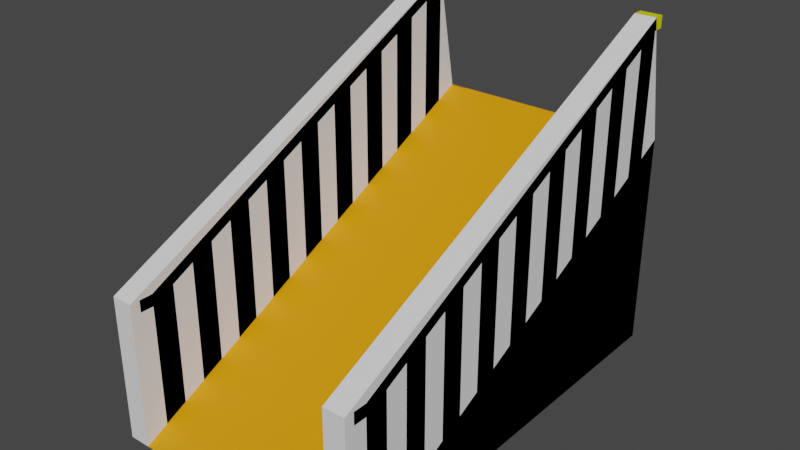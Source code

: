 # Source: BL_Ramp.blend  (saved by Blender 3.6.13; exported with 4.5.12 LTS)
import bpy
from mathutils import Matrix  # noqa: F401  (used for matrix-valued properties, if any)

bpy.ops.wm.read_factory_settings(use_empty=True)
scene = bpy.context.scene
scene.name = 'Scene'

# ---- collections
col_collection = bpy.data.collections.new('Collection'); scene.collection.children.link(col_collection)

# ---- materials (node trees are filled in below, after node groups)
mat_base = bpy.data.materials.new('Base')
mat_base.alpha_threshold = 0.0
mat_base.use_transparent_shadow = False
mat_base.roughness = 0.5
mat_base.line_color = (0.0, 0.0, 0.0, 1.0)
mat_material = bpy.data.materials.new('Material')
mat_material.use_transparent_shadow = False
mat_base_001 = bpy.data.materials.new('Base.001')
mat_base_001.alpha_threshold = 0.0
mat_base_001.use_transparent_shadow = False
mat_base_001.roughness = 0.5
mat_base_001.line_color = (0.0, 0.0, 0.0, 1.0)
mat_material_001 = bpy.data.materials.new('Material.001')
mat_material_001.use_transparent_shadow = False

# ---- material node trees
mat_base.use_nodes = True; mat_base.node_tree.nodes.clear()
_N = mat_base.node_tree.nodes; _L = mat_base.node_tree.links
n0 = _N.new('ShaderNodeOutputMaterial'); n0.name = 'Material Output'; n0.location = (300, 300)
n1 = _N.new('ShaderNodeBsdfPrincipled'); n1.name = 'Principled BSDF'; n1.location = (10, 300)
n1.distribution = 'GGX'
n1.subsurface_method = 'RANDOM_WALK_SKIN'
n1.inputs[0].default_value = (0.8, 0.7612, 0.0, 1.0)
n1.inputs[3].default_value = 1.45
n1.inputs[27].default_value = (0.0, 0.0, 0.0, 1.0)
n1.inputs[28].default_value = 1.0
_L.new(n1.outputs[0], n0.inputs[0])
n0.is_active_output = True
mat_material.use_nodes = True; mat_material.node_tree.nodes.clear()
_N = mat_material.node_tree.nodes; _L = mat_material.node_tree.links
n0 = _N.new('ShaderNodeBsdfPrincipled'); n0.name = 'Principled BSDF'; n0.location = (10, 300)
n0.distribution = 'GGX'
n0.subsurface_method = 'RANDOM_WALK_SKIN'
n0.inputs[0].default_value = (0.8, 0.3045, 0.0, 1.0)
n0.inputs[3].default_value = 1.45
n0.inputs[27].default_value = (0.0, 0.0, 0.0, 1.0)
n0.inputs[28].default_value = 1.0
n1 = _N.new('ShaderNodeOutputMaterial'); n1.name = 'Material Output'; n1.location = (300, 300)
_L.new(n0.outputs[0], n1.inputs[0])
n1.is_active_output = True
mat_base_001.use_nodes = True; mat_base_001.node_tree.nodes.clear()
_N = mat_base_001.node_tree.nodes; _L = mat_base_001.node_tree.links
n0 = _N.new('ShaderNodeOutputMaterial'); n0.name = 'Material Output'; n0.location = (300, 300)
n1 = _N.new('ShaderNodeBsdfPrincipled'); n1.name = 'Principled BSDF'; n1.location = (10, 300)
n1.distribution = 'GGX'
n1.subsurface_method = 'RANDOM_WALK_SKIN'
n1.inputs[0].default_value = (0.8, 0.7612, 0.0, 1.0)
n1.inputs[3].default_value = 1.45
n1.inputs[27].default_value = (0.0, 0.0, 0.0, 1.0)
n1.inputs[28].default_value = 1.0
_L.new(n1.outputs[0], n0.inputs[0])
n0.is_active_output = True
mat_material_001.use_nodes = True; mat_material_001.node_tree.nodes.clear()
_N = mat_material_001.node_tree.nodes; _L = mat_material_001.node_tree.links
n0 = _N.new('ShaderNodeBsdfPrincipled'); n0.name = 'Principled BSDF'; n0.location = (10, 300)
n0.distribution = 'GGX'
n0.subsurface_method = 'RANDOM_WALK_SKIN'
n0.inputs[0].default_value = (0.8, 0.3045, 0.0, 1.0)
n0.inputs[3].default_value = 1.45
n0.inputs[27].default_value = (0.0, 0.0, 0.0, 1.0)
n0.inputs[28].default_value = 1.0
n1 = _N.new('ShaderNodeOutputMaterial'); n1.name = 'Material Output'; n1.location = (300, 300)
_L.new(n0.outputs[0], n1.inputs[0])
n1.is_active_output = True

# ---- world
world_world = bpy.data.worlds.new('World'); scene.world = world_world
world_world.use_nodes = True; world_world.node_tree.nodes.clear()
_N = world_world.node_tree.nodes; _L = world_world.node_tree.links
n0 = _N.new('ShaderNodeOutputWorld'); n0.name = 'World Output'; n0.location = (300, 300)
n1 = _N.new('ShaderNodeBackground'); n1.name = 'Background'; n1.location = (10, 300)
n1.inputs[0].default_value = (0.05088, 0.05088, 0.05088, 1.0)
_L.new(n1.outputs[0], n0.inputs[0])
n0.is_active_output = True
world_world.color = (0.05088, 0.05088, 0.05088)
world_world.use_sun_shadow = False
world_world.sun_shadow_jitter_overblur = 0.0

# ---- meshes
me_cube = bpy.data.meshes.new('Cube')
me_cube.from_pydata([(1.0, 1.703, 2.009), (1.0, 1.703, 0.009334), (1.2, 1.703, 0.009334), (1.0, -2.297, 0.009334), (-1.0, 1.703, 2.009), (-1.0, 1.703, 0.009334), (1.2, 1.703, 2.009), (-1.0, -2.297, 0.009334), (1.2, -2.297, 0.009334), (-1.2, 1.703, 0.009334), (-1.2, -2.297, 0.009334), (-1.2, 1.703, 2.009), (1.0, -2.086, 0.1146), (1.0, -1.876, 0.2199), (1.0, -1.665, 0.3251), (1.0, -1.455, 0.4304), (1.0, -1.244, 0.5357), (1.0, -1.034, 0.6409), (1.0, -0.8232, 0.7462), (1.0, -0.6127, 0.8514), (1.0, -0.4021, 0.9567), (1.0, -0.1916, 1.062), (1.0, 0.01892, 1.167), (1.0, 0.2294, 1.272), (1.0, 0.44, 1.378), (1.0, 0.6505, 1.483), (1.0, 0.861, 1.588), (1.0, 1.072, 1.694), (1.0, 1.282, 1.799), (1.0, 1.493, 1.904), (1.2, -2.086, 0.1146), (1.2, -1.876, 0.2199), (1.2, -1.665, 0.3251), (1.2, -1.455, 0.4304), (1.2, -1.244, 0.5357), (1.2, -1.034, 0.6409), (1.2, -0.8232, 0.7462), (1.2, -0.6127, 0.8514), (1.2, -0.4021, 0.9567), (1.2, -0.1916, 1.062), (1.2, 0.01892, 1.167), (1.2, 0.2294, 1.272), (1.2, 0.44, 1.378), (1.2, 0.6505, 1.483), (1.2, 0.861, 1.588), (1.2, 1.072, 1.694), (1.2, 1.282, 1.799), (1.2, 1.493, 1.904), (-1.0, -2.086, 0.1146), (-1.0, -1.876, 0.2199), (-1.0, -1.665, 0.3251), (-1.0, -1.455, 0.4304), (-1.0, -1.244, 0.5357), (-1.0, -1.034, 0.6409), (-1.0, -0.8232, 0.7462), (-1.0, -0.6127, 0.8514), (-1.0, -0.4021, 0.9567), (-1.0, -0.1916, 1.062), (-1.0, 0.01892, 1.167), (-1.0, 0.2294, 1.272), (-1.0, 0.44, 1.378), (-1.0, 0.6505, 1.483), (-1.0, 0.861, 1.588), (-1.0, 1.072, 1.694), (-1.0, 1.282, 1.799), (-1.0, 1.493, 1.904), (-1.2, -2.086, 0.1146), (-1.2, -1.876, 0.2199), (-1.2, -1.665, 0.3251), (-1.2, -1.455, 0.4304), (-1.2, -1.244, 0.5357), (-1.2, -1.034, 0.6409), (-1.2, -0.8232, 0.7462), (-1.2, -0.6127, 0.8514), (-1.2, -0.4021, 0.9567), (-1.2, -0.1916, 1.062), (-1.2, 0.01892, 1.167), (-1.2, 0.2294, 1.272), (-1.2, 0.44, 1.378), (-1.2, 0.6505, 1.483), (-1.2, 0.861, 1.588), (-1.2, 1.072, 1.694), (-1.2, 1.282, 1.799), (-1.2, 1.493, 1.904), (1.0, -2.086, 0.1146), (1.0, -1.876, 0.2199), (1.0, -1.665, 0.3251), (1.0, -1.455, 0.4304), (1.0, -1.244, 0.5357), (1.0, -1.034, 0.6409), (1.0, -0.8232, 0.7462), (1.0, -0.6127, 0.8514), (1.0, -0.4021, 0.9567), (1.0, -0.1916, 1.062), (1.0, 0.01892, 1.167), (1.0, 0.2294, 1.272), (1.0, 0.44, 1.378), (1.0, 0.6505, 1.483), (1.0, 0.861, 1.588), (1.0, 1.072, 1.694), (1.0, 1.282, 1.799), (1.0, 1.493, 1.904), (1.2, -2.086, 0.1146), (1.2, -1.876, 0.2199), (1.2, -1.665, 0.3251), (1.2, -1.455, 0.4304), (1.2, -1.244, 0.5357), (1.2, -1.034, 0.6409), (1.2, -0.8232, 0.7462), (1.2, -0.6127, 0.8514), (1.2, -0.4021, 0.9567), (1.2, -0.1916, 1.062), (1.2, 0.01892, 1.167), (1.2, 0.2294, 1.272), (1.2, 0.44, 1.378), (1.2, 0.6505, 1.483), (1.2, 0.861, 1.588), (1.2, 1.072, 1.694), (1.2, 1.282, 1.799), (1.2, 1.493, 1.904), (-1.0, -2.086, 0.1146), (-1.0, -1.876, 0.2199), (-1.0, -1.665, 0.3251), (-1.0, -1.455, 0.4304), (-1.0, -1.244, 0.5357), (-1.0, -1.034, 0.6409), (-1.0, -0.8232, 0.7462), (-1.0, -0.6127, 0.8514), (-1.0, -0.4021, 0.9567), (-1.0, -0.1916, 1.062), (-1.0, 0.01892, 1.167), (-1.0, 0.2294, 1.272), (-1.0, 0.44, 1.378), (-1.0, 0.6505, 1.483), (-1.0, 0.861, 1.588), (-1.0, 1.072, 1.694), (-1.0, 1.282, 1.799), (-1.0, 1.493, 1.904), (-1.2, -2.086, 0.1146), (-1.2, -1.876, 0.2199), (-1.2, -1.665, 0.3251), (-1.2, -1.455, 0.4304), (-1.2, -1.244, 0.5357), (-1.2, -1.034, 0.6409), (-1.2, -0.8232, 0.7462), (-1.2, -0.6127, 0.8514), (-1.2, -0.4021, 0.9567), (-1.2, -0.1916, 1.062), (-1.2, 0.01892, 1.167), (-1.2, 0.2294, 1.272), (-1.2, 0.44, 1.378), (-1.2, 0.6505, 1.483), (-1.2, 0.861, 1.588), (-1.2, 1.072, 1.694), (-1.2, 1.282, 1.799), (-1.2, 1.493, 1.904), (1.0, -2.086, 1.241), (1.0, -1.876, 1.346), (1.0, -1.665, 1.452), (1.0, -1.455, 1.557), (1.0, -1.244, 1.662), (1.0, -1.034, 1.767), (1.0, -0.8232, 1.873), (1.0, -0.6127, 1.978), (1.0, -0.4021, 2.083), (1.0, -0.1916, 2.188), (1.0, 0.01892, 2.294), (1.0, 0.2294, 2.399), (1.0, 0.44, 2.504), (1.0, 0.6505, 2.609), (1.0, 0.861, 2.715), (1.0, 1.072, 2.82), (1.0, 1.282, 2.925), (1.0, 1.493, 3.031), (1.2, -2.086, 1.241), (1.2, -1.876, 1.346), (1.2, -1.665, 1.452), (1.2, -1.455, 1.557), (1.2, -1.244, 1.662), (1.2, -1.034, 1.767), (1.2, -0.8232, 1.873), (1.2, -0.6127, 1.978), (1.2, -0.4021, 2.083), (1.2, -0.1916, 2.188), (1.2, 0.01892, 2.294), (1.2, 0.2294, 2.399), (1.2, 0.44, 2.504), (1.2, 0.6505, 2.609), (1.2, 0.861, 2.715), (1.2, 1.072, 2.82), (1.2, 1.282, 2.925), (1.2, 1.493, 3.031), (-1.0, -2.086, 1.241), (-1.0, -1.876, 1.346), (-1.0, -1.665, 1.452), (-1.0, -1.455, 1.557), (-1.0, -1.244, 1.662), (-1.0, -1.034, 1.767), (-1.0, -0.8232, 1.873), (-1.0, -0.6127, 1.978), (-1.0, -0.4021, 2.083), (-1.0, -0.1916, 2.188), (-1.0, 0.01892, 2.294), (-1.0, 0.2294, 2.399), (-1.0, 0.44, 2.504), (-1.0, 0.6505, 2.609), (-1.0, 0.861, 2.715), (-1.0, 1.072, 2.82), (-1.0, 1.282, 2.925), (-1.0, 1.493, 3.031), (-1.2, -2.086, 1.241), (-1.2, -1.876, 1.346), (-1.2, -1.665, 1.452), (-1.2, -1.455, 1.557), (-1.2, -1.244, 1.662), (-1.2, -1.034, 1.767), (-1.2, -0.8232, 1.873), (-1.2, -0.6127, 1.978), (-1.2, -0.4021, 2.083), (-1.2, -0.1916, 2.188), (-1.2, 0.01892, 2.294), (-1.2, 0.2294, 2.399), (-1.2, 0.44, 2.504), (-1.2, 0.6505, 2.609), (-1.2, 0.861, 2.715), (-1.2, 1.072, 2.82), (-1.2, 1.282, 2.925), (-1.2, 1.493, 3.031), (1.0, -2.086, 1.352), (1.0, -1.876, 1.457), (1.0, 1.282, 3.036), (1.0, 1.493, 3.141), (1.2, -2.086, 1.352), (1.2, -1.876, 1.457), (1.2, 1.282, 3.036), (1.2, 1.493, 3.141), (-1.0, -2.086, 1.352), (-1.0, -1.876, 1.457), (-1.0, 1.282, 3.036), (-1.0, 1.493, 3.141), (-1.2, -2.086, 1.352), (-1.2, -1.876, 1.457), (-1.2, 1.282, 3.036), (-1.2, 1.493, 3.141), (-1.0, -2.086, 1.352), (1.0, -2.207, 1.241), (1.2, -2.207, 1.241), (-1.0, -2.207, 1.241), (-1.2, -2.207, 1.241), (1.0, -2.207, 1.352), (1.2, -2.207, 1.352), (-1.0, -2.207, 1.352), (-1.2, -2.207, 1.352), (1.0, 1.589, 3.031), (1.2, 1.589, 3.031), (-1.0, 1.589, 3.031), (-1.2, 1.589, 3.031), (1.0, 1.589, 3.141), (1.2, 1.589, 3.141), (-1.0, 1.589, 3.141), (-1.2, 1.589, 3.141)], [(236, 244)], [(12, 48, 7, 3), (3, 1, 2, 8), (65, 4, 11, 83), (5, 1, 3, 7), (6, 47, 46, 45, 44, 43, 42, 41, 40, 39, 38, 37, 36, 35, 34, 33, 32, 31, 30, 8, 2), (5, 4, 0, 1), (12, 3, 8, 30), (1, 0, 6, 2), (9, 10, 66, 67, 68, 69, 70, 71, 72, 73, 74, 75, 76, 77, 78, 79, 80, 81, 82, 83, 11), (4, 5, 9, 11), (5, 7, 10, 9), (0, 29, 47, 6), (52, 53, 125, 124), (28, 27, 45, 46), (79, 78, 150, 151), (26, 25, 43, 44), (51, 69, 141, 123), (24, 23, 41, 42), (68, 50, 122, 140), (22, 21, 39, 40), (25, 24, 96, 97), (20, 19, 37, 38), (50, 51, 123, 122), (18, 17, 35, 36), (77, 76, 148, 149), (16, 15, 33, 34), (49, 67, 139, 121), (14, 13, 31, 32), (66, 48, 120, 138), (7, 48, 66, 10), (23, 22, 94, 95), (49, 50, 68, 67), (48, 49, 121, 120), (51, 52, 70, 69), (75, 74, 146, 147), (53, 54, 72, 71), (12, 30, 102, 84), (55, 56, 74, 73), (31, 13, 85, 103), (57, 58, 76, 75), (21, 20, 92, 93), (59, 60, 78, 77), (46, 47, 119, 118), (61, 62, 80, 79), (73, 72, 144, 145), (63, 64, 82, 81), (14, 32, 104, 86), (0, 4, 65, 29), (29, 65, 64, 28), (28, 64, 63, 27), (27, 63, 62, 26), (26, 62, 61, 25), (25, 61, 60, 24), (24, 60, 59, 23), (23, 59, 58, 22), (22, 58, 57, 21), (21, 57, 56, 20), (20, 56, 55, 19), (19, 55, 54, 18), (18, 54, 53, 17), (17, 53, 52, 16), (16, 52, 51, 15), (15, 51, 50, 14), (14, 50, 49, 13), (13, 49, 48, 12), (122, 123, 195, 194), (92, 110, 182, 164), (137, 155, 227, 209), (120, 121, 193, 192), (111, 93, 165, 183), (154, 136, 208, 226), (118, 119, 191, 190), (94, 112, 184, 166), (135, 153, 225, 207), (116, 117, 189, 188), (113, 95, 167, 185), (152, 134, 206, 224), (114, 115, 187, 186), (96, 114, 186, 168), (133, 151, 223, 205), (112, 113, 185, 184), (115, 97, 169, 187), (150, 132, 204, 222), (27, 26, 98, 99), (70, 52, 124, 142), (53, 71, 143, 125), (81, 80, 152, 153), (54, 55, 127, 126), (29, 28, 100, 101), (72, 54, 126, 144), (55, 73, 145, 127), (83, 82, 154, 155), (56, 57, 129, 128), (30, 31, 103, 102), (74, 56, 128, 146), (47, 29, 101, 119), (57, 75, 147, 129), (28, 46, 118, 100), (58, 59, 131, 130), (32, 33, 105, 104), (76, 58, 130, 148), (45, 27, 99, 117), (59, 77, 149, 131), (26, 44, 116, 98), (60, 61, 133, 132), (34, 35, 107, 106), (78, 60, 132, 150), (43, 25, 97, 115), (61, 79, 151, 133), (24, 42, 114, 96), (62, 63, 135, 134), (36, 37, 109, 108), (80, 62, 134, 152), (41, 23, 95, 113), (63, 81, 153, 135), (22, 40, 112, 94), (64, 65, 137, 136), (38, 39, 111, 110), (13, 12, 84, 85), (82, 64, 136, 154), (39, 21, 93, 111), (65, 83, 155, 137), (20, 38, 110, 92), (67, 66, 138, 139), (40, 41, 113, 112), (15, 14, 86, 87), (37, 19, 91, 109), (18, 36, 108, 90), (69, 68, 140, 141), (42, 43, 115, 114), (17, 16, 88, 89), (35, 17, 89, 107), (16, 34, 106, 88), (71, 70, 142, 143), (44, 45, 117, 116), (19, 18, 90, 91), (33, 15, 87, 105), (192, 193, 237, 236), (171, 170, 188, 189), (169, 168, 186, 187), (167, 166, 184, 185), (165, 164, 182, 183), (163, 162, 180, 181), (161, 160, 178, 179), (159, 158, 176, 177), (234, 230, 229, 233), (240, 210, 248, 252), (194, 195, 213, 212), (196, 197, 215, 214), (198, 199, 217, 216), (200, 201, 219, 218), (202, 203, 221, 220), (204, 205, 223, 222), (206, 207, 225, 224), (190, 191, 235, 234), (109, 91, 163, 181), (124, 125, 197, 196), (90, 108, 180, 162), (126, 127, 199, 198), (107, 89, 161, 179), (128, 129, 201, 200), (88, 106, 178, 160), (130, 131, 203, 202), (105, 87, 159, 177), (132, 133, 205, 204), (86, 104, 176, 158), (134, 135, 207, 206), (103, 85, 157, 175), (136, 137, 209, 208), (85, 84, 156, 157), (84, 102, 174, 156), (139, 138, 210, 211), (87, 86, 158, 159), (138, 120, 192, 210), (141, 140, 212, 213), (89, 88, 160, 161), (121, 139, 211, 193), (143, 142, 214, 215), (91, 90, 162, 163), (140, 122, 194, 212), (145, 144, 216, 217), (93, 92, 164, 165), (123, 141, 213, 195), (147, 146, 218, 219), (95, 94, 166, 167), (142, 124, 196, 214), (149, 148, 220, 221), (97, 96, 168, 169), (125, 143, 215, 197), (151, 150, 222, 223), (99, 98, 170, 171), (144, 126, 198, 216), (153, 152, 224, 225), (101, 100, 172, 173), (127, 145, 217, 199), (155, 154, 226, 227), (102, 103, 175, 174), (146, 128, 200, 218), (119, 101, 173, 191), (104, 105, 177, 176), (129, 147, 219, 201), (100, 118, 190, 172), (106, 107, 179, 178), (148, 130, 202, 220), (117, 99, 171, 189), (108, 109, 181, 180), (131, 149, 221, 203), (98, 116, 188, 170), (110, 111, 183, 182), (231, 230, 234, 235), (229, 228, 232, 233), (236, 237, 241, 240), (238, 239, 243, 242), (190, 234, 233, 175), (208, 209, 239, 238), (231, 235, 258, 257), (211, 210, 240, 241), (227, 226, 242, 243), (227, 243, 260, 256), (157, 156, 228, 229), (211, 241, 242, 226), (157, 229, 230, 172), (173, 172, 230, 231), (236, 240, 252, 251), (174, 175, 233, 232), (241, 237, 238, 242), (237, 193, 208, 238), (211, 226, 208, 193), (190, 175, 157, 172), (248, 247, 251, 252), (245, 246, 250, 249), (156, 174, 246, 245), (232, 228, 249, 250), (174, 232, 250, 246), (210, 192, 247, 248), (192, 236, 251, 247), (228, 156, 245, 249), (255, 256, 260, 259), (254, 253, 257, 258), (173, 231, 257, 253), (209, 227, 256, 255), (243, 239, 259, 260), (239, 209, 255, 259), (191, 173, 253, 254), (235, 191, 254, 258)])
me_cube.polygons.foreach_set('material_index', [1, 1, 1, 1, 1, 1, 1, 1, 1, 1, 1, 1, 1, 1, 1, 1, 1, 1, 1, 1, 1, 1, 1, 1, 1, 1, 1, 1, 1, 1, 1, 1, 1, 1, 1, 1, 1, 1, 1, 1, 1, 1, 1, 1, 1, 1, 1, 1, 1, 1, 1, 1, 1, 1, 1, 1, 1, 1, 1, 1, 1, 1, 1, 1, 1, 0, 0, 0, 0, 0, 0, 0, 0, 0, 0, 0, 0, 0, 0, 0, 0, 0, 0, 1, 1, 1, 1, 1, 1, 1, 1, 1, 1, 1, 1, 1, 1, 1, 1, 1, 1, 1, 1, 1, 1, 1, 1, 1, 1, 1, 1, 1, 1, 1, 1, 1, 1, 1, 1, 1, 1, 1, 1, 1, 1, 1, 1, 1, 1, 1, 1, 1, 1, 1, 1, 1, 1, 0, 0, 0, 0, 0, 0, 0, 0, 0, 0, 0, 0, 0, 0, 0, 0, 0, 0, 0, 0, 0, 0, 0, 0, 0, 0, 0, 0, 0, 0, 0, 0, 0, 0, 0, 0, 0, 0, 0, 0, 0, 0, 0, 0, 0, 0, 0, 0, 0, 0, 0, 0, 0, 0, 0, 0, 0, 0, 0, 0, 0, 0, 0, 0, 0, 0, 0, 0, 0, 0, 0, 0, 0, 0, 0, 0, 0, 0, 0, 0, 0, 0, 0, 0, 0, 0, 0, 0, 0, 0, 0, 0, 0, 0, 0, 0, 0, 0, 0, 0, 0, 0, 0, 0, 0, 0, 0, 0])
_uv = me_cube.uv_layers.new(name='UVMap')
_uv.uv.foreach_set('vector', [0.3882, 0.7368, 0.1513, 0.7237, 0.125, 0.75, 0.375, 0.75, 0.375, 0.75, 0.375, 0.5, 0.375, 0.5, 0.375, 0.75, 0.5987, 0.2763, 0.625, 0.25, 0.625, 0.25, 0.5987, 0.2763, 0.125, 0.5, 0.375, 0.5, 0.375, 0.75, 0.125, 0.75, 0.625, 0.5, 0.6118, 0.5132, 0.5987, 0.5263, 0.5855, 0.5395, 0.5724, 0.5526, 0.5592, 0.5658, 0.5461, 0.5789, 0.5329, 0.5921, 0.5197, 0.6053, 0.5066, 0.6184, 0.4934, 0.6316, 0.4803, 0.6447, 0.4671, 0.6579, 0.4539, 0.6711, 0.4408, 0.6842, 0.4276, 0.6974, 0.4145, 0.7105, 0.4013, 0.7237, 0.3882, 0.7368, 0.375, 0.75, 0.375, 0.5, 0.375, 0.25, 0.625, 0.25, 0.625, 0.5, 0.375, 0.5, 0.3882, 0.7368, 0.375, 0.75, 0.375, 0.75, 0.3882, 0.7368, 0.375, 0.5, 0.625, 0.5, 0.625, 0.5, 0.375, 0.5, 0.375, 0.25, 0.125, 0.75, 0.1513, 0.7237, 0.1776, 0.6974, 0.2039, 0.6711, 0.2303, 0.6447, 0.2566, 0.6184, 0.2829, 0.5921, 0.3092, 0.5658, 0.3355, 0.5395, 0.3618, 0.5132, 0.3882, 0.4868, 0.4145, 0.4605, 0.4408, 0.4342, 0.4671, 0.4079, 0.4934, 0.3816, 0.5197, 0.3553, 0.5461, 0.3289, 0.5724, 0.3026, 0.5987, 0.2763, 0.625, 0.25, 0.625, 0.25, 0.375, 0.25, 0.375, 0.25, 0.625, 0.25, 0.125, 0.5, 0.125, 0.75, 0.125, 0.75, 0.125, 0.5, 0.625, 0.5, 0.6118, 0.5132, 0.6118, 0.5132, 0.625, 0.5, 0.2566, 0.6184, 0.2829, 0.5921, 0.2829, 0.5921, 0.2566, 0.6184, 0.5987, 0.5263, 0.5855, 0.5395, 0.5855, 0.5395, 0.5987, 0.5263, 0.4934, 0.3816, 0.4671, 0.4079, 0.4671, 0.4079, 0.4934, 0.3816, 0.5724, 0.5526, 0.5592, 0.5658, 0.5592, 0.5658, 0.5724, 0.5526, 0.2303, 0.6447, 0.2303, 0.6447, 0.2303, 0.6447, 0.2303, 0.6447, 0.5461, 0.5789, 0.5329, 0.5921, 0.5329, 0.5921, 0.5461, 0.5789, 0.2039, 0.6711, 0.2039, 0.6711, 0.2039, 0.6711, 0.2039, 0.6711, 0.5197, 0.6053, 0.5066, 0.6184, 0.5066, 0.6184, 0.5197, 0.6053, 0.5592, 0.5658, 0.5461, 0.5789, 0.5461, 0.5789, 0.5592, 0.5658, 0.4934, 0.6316, 0.4803, 0.6447, 0.4803, 0.6447, 0.4934, 0.6316, 0.2039, 0.6711, 0.2303, 0.6447, 0.2303, 0.6447, 0.2039, 0.6711, 0.4671, 0.6579, 0.4539, 0.6711, 0.4539, 0.6711, 0.4671, 0.6579, 0.4408, 0.4342, 0.4145, 0.4605, 0.4145, 0.4605, 0.4408, 0.4342, 0.4408, 0.6842, 0.4276, 0.6974, 0.4276, 0.6974, 0.4408, 0.6842, 0.1776, 0.6974, 0.1776, 0.6974, 0.1776, 0.6974, 0.1776, 0.6974, 0.4145, 0.7105, 0.4013, 0.7237, 0.4013, 0.7237, 0.4145, 0.7105, 0.1513, 0.7237, 0.1513, 0.7237, 0.1513, 0.7237, 0.1513, 0.7237, 0.125, 0.75, 0.1513, 0.7237, 0.1513, 0.7237, 0.125, 0.75, 0.5329, 0.5921, 0.5197, 0.6053, 0.5197, 0.6053, 0.5329, 0.5921, 0.1776, 0.6974, 0.2039, 0.6711, 0.2039, 0.6711, 0.1776, 0.6974, 0.1513, 0.7237, 0.1776, 0.6974, 0.1776, 0.6974, 0.1513, 0.7237, 0.2303, 0.6447, 0.2566, 0.6184, 0.2566, 0.6184, 0.2303, 0.6447, 0.3882, 0.4868, 0.3618, 0.5132, 0.3618, 0.5132, 0.3882, 0.4868, 0.2829, 0.5921, 0.3092, 0.5658, 0.3092, 0.5658, 0.2829, 0.5921, 0.3882, 0.7368, 0.3882, 0.7368, 0.3882, 0.7368, 0.3882, 0.7368, 0.3355, 0.5395, 0.3618, 0.5132, 0.3618, 0.5132, 0.3355, 0.5395, 0.4013, 0.7237, 0.4013, 0.7237, 0.4013, 0.7237, 0.4013, 0.7237, 0.3882, 0.4868, 0.4145, 0.4605, 0.4145, 0.4605, 0.3882, 0.4868, 0.5066, 0.6184, 0.4934, 0.6316, 0.4934, 0.6316, 0.5066, 0.6184, 0.4408, 0.4342, 0.4671, 0.4079, 0.4671, 0.4079, 0.4408, 0.4342, 0.5987, 0.5263, 0.6118, 0.5132, 0.6118, 0.5132, 0.5987, 0.5263, 0.4934, 0.3816, 0.5197, 0.3553, 0.5197, 0.3553, 0.4934, 0.3816, 0.3355, 0.5395, 0.3092, 0.5658, 0.3092, 0.5658, 0.3355, 0.5395, 0.5461, 0.3289, 0.5724, 0.3026, 0.5724, 0.3026, 0.5461, 0.3289, 0.4145, 0.7105, 0.4145, 0.7105, 0.4145, 0.7105, 0.4145, 0.7105, 0.625, 0.5, 0.625, 0.25, 0.5987, 0.2763, 0.6118, 0.5132, 0.6118, 0.5132, 0.5987, 0.2763, 0.5724, 0.3026, 0.5987, 0.5263, 0.5987, 0.5263, 0.5724, 0.3026, 0.5461, 0.3289, 0.5855, 0.5395, 0.5855, 0.5395, 0.5461, 0.3289, 0.5197, 0.3553, 0.5724, 0.5526, 0.5724, 0.5526, 0.5197, 0.3553, 0.4934, 0.3816, 0.5592, 0.5658, 0.5592, 0.5658, 0.4934, 0.3816, 0.4671, 0.4079, 0.5461, 0.5789, 0.5461, 0.5789, 0.4671, 0.4079, 0.4408, 0.4342, 0.5329, 0.5921, 0.5329, 0.5921, 0.4408, 0.4342, 0.4145, 0.4605, 0.5197, 0.6053, 0.5197, 0.6053, 0.4145, 0.4605, 0.3882, 0.4868, 0.5066, 0.6184, 0.5066, 0.6184, 0.3882, 0.4868, 0.3618, 0.5132, 0.4934, 0.6316, 0.4934, 0.6316, 0.3618, 0.5132, 0.3355, 0.5395, 0.4803, 0.6447, 0.4803, 0.6447, 0.3355, 0.5395, 0.3092, 0.5658, 0.4671, 0.6579, 0.4671, 0.6579, 0.3092, 0.5658, 0.2829, 0.5921, 0.4539, 0.6711, 0.4539, 0.6711, 0.2829, 0.5921, 0.2566, 0.6184, 0.4408, 0.6842, 0.4408, 0.6842, 0.2566, 0.6184, 0.2303, 0.6447, 0.4276, 0.6974, 0.4276, 0.6974, 0.2303, 0.6447, 0.2039, 0.6711, 0.4145, 0.7105, 0.4145, 0.7105, 0.2039, 0.6711, 0.1776, 0.6974, 0.4013, 0.7237, 0.4013, 0.7237, 0.1776, 0.6974, 0.1513, 0.7237, 0.3882, 0.7368, 0.2039, 0.6711, 0.2303, 0.6447, 0.2303, 0.6447, 0.2039, 0.6711, 0.4934, 0.6316, 0.4934, 0.6316, 0.4934, 0.6316, 0.4934, 0.6316, 0.5987, 0.2763, 0.5987, 0.2763, 0.5987, 0.2763, 0.5987, 0.2763, 0.1513, 0.7237, 0.1776, 0.6974, 0.1776, 0.6974, 0.1513, 0.7237, 0.5066, 0.6184, 0.5066, 0.6184, 0.5066, 0.6184, 0.5066, 0.6184, 0.5724, 0.3026, 0.5724, 0.3026, 0.5724, 0.3026, 0.5724, 0.3026, 0.5987, 0.5263, 0.6118, 0.5132, 0.6118, 0.5132, 0.5987, 0.5263, 0.5197, 0.6053, 0.5197, 0.6053, 0.5197, 0.6053, 0.5197, 0.6053, 0.5461, 0.3289, 0.5461, 0.3289, 0.5461, 0.3289, 0.5461, 0.3289, 0.5724, 0.5526, 0.5855, 0.5395, 0.5855, 0.5395, 0.5724, 0.5526, 0.5329, 0.5921, 0.5329, 0.5921, 0.5329, 0.5921, 0.5329, 0.5921, 0.5197, 0.3553, 0.5197, 0.3553, 0.5197, 0.3553, 0.5197, 0.3553, 0.5461, 0.5789, 0.5592, 0.5658, 0.5592, 0.5658, 0.5461, 0.5789, 0.5461, 0.5789, 0.5461, 0.5789, 0.5461, 0.5789, 0.5461, 0.5789, 0.4934, 0.3816, 0.4934, 0.3816, 0.4934, 0.3816, 0.4934, 0.3816, 0.5197, 0.6053, 0.5329, 0.5921, 0.5329, 0.5921, 0.5197, 0.6053, 0.5592, 0.5658, 0.5592, 0.5658, 0.5592, 0.5658, 0.5592, 0.5658, 0.4671, 0.4079, 0.4671, 0.4079, 0.4671, 0.4079, 0.4671, 0.4079, 0.5855, 0.5395, 0.5724, 0.5526, 0.5724, 0.5526, 0.5855, 0.5395, 0.2566, 0.6184, 0.2566, 0.6184, 0.2566, 0.6184, 0.2566, 0.6184, 0.2829, 0.5921, 0.2829, 0.5921, 0.2829, 0.5921, 0.2829, 0.5921, 0.5461, 0.3289, 0.5197, 0.3553, 0.5197, 0.3553, 0.5461, 0.3289, 0.3092, 0.5658, 0.3355, 0.5395, 0.3355, 0.5395, 0.3092, 0.5658, 0.6118, 0.5132, 0.5987, 0.5263, 0.5987, 0.5263, 0.6118, 0.5132, 0.3092, 0.5658, 0.3092, 0.5658, 0.3092, 0.5658, 0.3092, 0.5658, 0.3355, 0.5395, 0.3355, 0.5395, 0.3355, 0.5395, 0.3355, 0.5395, 0.5987, 0.2763, 0.5724, 0.3026, 0.5724, 0.3026, 0.5987, 0.2763, 0.3618, 0.5132, 0.3882, 0.4868, 0.3882, 0.4868, 0.3618, 0.5132, 0.3882, 0.7368, 0.4013, 0.7237, 0.4013, 0.7237, 0.3882, 0.7368, 0.3618, 0.5132, 0.3618, 0.5132, 0.3618, 0.5132, 0.3618, 0.5132, 0.6118, 0.5132, 0.6118, 0.5132, 0.6118, 0.5132, 0.6118, 0.5132, 0.3882, 0.4868, 0.3882, 0.4868, 0.3882, 0.4868, 0.3882, 0.4868, 0.5987, 0.5263, 0.5987, 0.5263, 0.5987, 0.5263, 0.5987, 0.5263, 0.4145, 0.4605, 0.4408, 0.4342, 0.4408, 0.4342, 0.4145, 0.4605, 0.4145, 0.7105, 0.4276, 0.6974, 0.4276, 0.6974, 0.4145, 0.7105, 0.4145, 0.4605, 0.4145, 0.4605, 0.4145, 0.4605, 0.4145, 0.4605, 0.5855, 0.5395, 0.5855, 0.5395, 0.5855, 0.5395, 0.5855, 0.5395, 0.4408, 0.4342, 0.4408, 0.4342, 0.4408, 0.4342, 0.4408, 0.4342, 0.5724, 0.5526, 0.5724, 0.5526, 0.5724, 0.5526, 0.5724, 0.5526, 0.4671, 0.4079, 0.4934, 0.3816, 0.4934, 0.3816, 0.4671, 0.4079, 0.4408, 0.6842, 0.4539, 0.6711, 0.4539, 0.6711, 0.4408, 0.6842, 0.4671, 0.4079, 0.4671, 0.4079, 0.4671, 0.4079, 0.4671, 0.4079, 0.5592, 0.5658, 0.5592, 0.5658, 0.5592, 0.5658, 0.5592, 0.5658, 0.4934, 0.3816, 0.4934, 0.3816, 0.4934, 0.3816, 0.4934, 0.3816, 0.5461, 0.5789, 0.5461, 0.5789, 0.5461, 0.5789, 0.5461, 0.5789, 0.5197, 0.3553, 0.5461, 0.3289, 0.5461, 0.3289, 0.5197, 0.3553, 0.4671, 0.6579, 0.4803, 0.6447, 0.4803, 0.6447, 0.4671, 0.6579, 0.5197, 0.3553, 0.5197, 0.3553, 0.5197, 0.3553, 0.5197, 0.3553, 0.5329, 0.5921, 0.5329, 0.5921, 0.5329, 0.5921, 0.5329, 0.5921, 0.5461, 0.3289, 0.5461, 0.3289, 0.5461, 0.3289, 0.5461, 0.3289, 0.5197, 0.6053, 0.5197, 0.6053, 0.5197, 0.6053, 0.5197, 0.6053, 0.5724, 0.3026, 0.5987, 0.2763, 0.5987, 0.2763, 0.5724, 0.3026, 0.4934, 0.6316, 0.5066, 0.6184, 0.5066, 0.6184, 0.4934, 0.6316, 0.4013, 0.7237, 0.3882, 0.7368, 0.3882, 0.7368, 0.4013, 0.7237, 0.5724, 0.3026, 0.5724, 0.3026, 0.5724, 0.3026, 0.5724, 0.3026, 0.5066, 0.6184, 0.5066, 0.6184, 0.5066, 0.6184, 0.5066, 0.6184, 0.5987, 0.2763, 0.5987, 0.2763, 0.5987, 0.2763, 0.5987, 0.2763, 0.4934, 0.6316, 0.4934, 0.6316, 0.4934, 0.6316, 0.4934, 0.6316, 0.1776, 0.6974, 0.1513, 0.7237, 0.1513, 0.7237, 0.1776, 0.6974, 0.5197, 0.6053, 0.5329, 0.5921, 0.5329, 0.5921, 0.5197, 0.6053, 0.4276, 0.6974, 0.4145, 0.7105, 0.4145, 0.7105, 0.4276, 0.6974, 0.4803, 0.6447, 0.4803, 0.6447, 0.4803, 0.6447, 0.4803, 0.6447, 0.4671, 0.6579, 0.4671, 0.6579, 0.4671, 0.6579, 0.4671, 0.6579, 0.2303, 0.6447, 0.2039, 0.6711, 0.2039, 0.6711, 0.2303, 0.6447, 0.5461, 0.5789, 0.5592, 0.5658, 0.5592, 0.5658, 0.5461, 0.5789, 0.4539, 0.6711, 0.4408, 0.6842, 0.4408, 0.6842, 0.4539, 0.6711, 0.4539, 0.6711, 0.4539, 0.6711, 0.4539, 0.6711, 0.4539, 0.6711, 0.4408, 0.6842, 0.4408, 0.6842, 0.4408, 0.6842, 0.4408, 0.6842, 0.2829, 0.5921, 0.2566, 0.6184, 0.2566, 0.6184, 0.2829, 0.5921, 0.5724, 0.5526, 0.5855, 0.5395, 0.5855, 0.5395, 0.5724, 0.5526, 0.4803, 0.6447, 0.4671, 0.6579, 0.4671, 0.6579, 0.4803, 0.6447, 0.4276, 0.6974, 0.4276, 0.6974, 0.4276, 0.6974, 0.4276, 0.6974, 0.1513, 0.7237, 0.1776, 0.6974, 0.1776, 0.6974, 0.1513, 0.7237, 0.5855, 0.5395, 0.5724, 0.5526, 0.5724, 0.5526, 0.5855, 0.5395, 0.5592, 0.5658, 0.5461, 0.5789, 0.5461, 0.5789, 0.5592, 0.5658, 0.5329, 0.5921, 0.5197, 0.6053, 0.5197, 0.6053, 0.5329, 0.5921, 0.5066, 0.6184, 0.4934, 0.6316, 0.4934, 0.6316, 0.5066, 0.6184, 0.4803, 0.6447, 0.4671, 0.6579, 0.4671, 0.6579, 0.4803, 0.6447, 0.4539, 0.6711, 0.4408, 0.6842, 0.4408, 0.6842, 0.4539, 0.6711, 0.4276, 0.6974, 0.4145, 0.7105, 0.4145, 0.7105, 0.4276, 0.6974, 0.5987, 0.5263, 0.5987, 0.5263, 0.4013, 0.7237, 0.4013, 0.7237, 0.1513, 0.7237, 0.1513, 0.7237, 0.1513, 0.7237, 0.1513, 0.7237, 0.2039, 0.6711, 0.2303, 0.6447, 0.2303, 0.6447, 0.2039, 0.6711, 0.2566, 0.6184, 0.2829, 0.5921, 0.2829, 0.5921, 0.2566, 0.6184, 0.3092, 0.5658, 0.3355, 0.5395, 0.3355, 0.5395, 0.3092, 0.5658, 0.3618, 0.5132, 0.3882, 0.4868, 0.3882, 0.4868, 0.3618, 0.5132, 0.4145, 0.4605, 0.4408, 0.4342, 0.4408, 0.4342, 0.4145, 0.4605, 0.4671, 0.4079, 0.4934, 0.3816, 0.4934, 0.3816, 0.4671, 0.4079, 0.5197, 0.3553, 0.5461, 0.3289, 0.5461, 0.3289, 0.5197, 0.3553, 0.5987, 0.5263, 0.6118, 0.5132, 0.6118, 0.5132, 0.5987, 0.5263, 0.4803, 0.6447, 0.4803, 0.6447, 0.4803, 0.6447, 0.4803, 0.6447, 0.2566, 0.6184, 0.2829, 0.5921, 0.2829, 0.5921, 0.2566, 0.6184, 0.4671, 0.6579, 0.4671, 0.6579, 0.4671, 0.6579, 0.4671, 0.6579, 0.3092, 0.5658, 0.3355, 0.5395, 0.3355, 0.5395, 0.3092, 0.5658, 0.4539, 0.6711, 0.4539, 0.6711, 0.4539, 0.6711, 0.4539, 0.6711, 0.3618, 0.5132, 0.3882, 0.4868, 0.3882, 0.4868, 0.3618, 0.5132, 0.4408, 0.6842, 0.4408, 0.6842, 0.4408, 0.6842, 0.4408, 0.6842, 0.4145, 0.4605, 0.4408, 0.4342, 0.4408, 0.4342, 0.4145, 0.4605, 0.4276, 0.6974, 0.4276, 0.6974, 0.4276, 0.6974, 0.4276, 0.6974, 0.4671, 0.4079, 0.4934, 0.3816, 0.4934, 0.3816, 0.4671, 0.4079, 0.4145, 0.7105, 0.4145, 0.7105, 0.4145, 0.7105, 0.4145, 0.7105, 0.5197, 0.3553, 0.5461, 0.3289, 0.5461, 0.3289, 0.5197, 0.3553, 0.4013, 0.7237, 0.4013, 0.7237, 0.4013, 0.7237, 0.4013, 0.7237, 0.5724, 0.3026, 0.5987, 0.2763, 0.5987, 0.2763, 0.5724, 0.3026, 0.4013, 0.7237, 0.3882, 0.7368, 0.3882, 0.7368, 0.4013, 0.7237, 0.3882, 0.7368, 0.3882, 0.7368, 0.3882, 0.7368, 0.3882, 0.7368, 0.1776, 0.6974, 0.1513, 0.7237, 0.1513, 0.7237, 0.1776, 0.6974, 0.4276, 0.6974, 0.4145, 0.7105, 0.4145, 0.7105, 0.4276, 0.6974, 0.1513, 0.7237, 0.1513, 0.7237, 0.1513, 0.7237, 0.1513, 0.7237, 0.2303, 0.6447, 0.2039, 0.6711, 0.2039, 0.6711, 0.2303, 0.6447, 0.4539, 0.6711, 0.4408, 0.6842, 0.4408, 0.6842, 0.4539, 0.6711, 0.1776, 0.6974, 0.1776, 0.6974, 0.1776, 0.6974, 0.1776, 0.6974, 0.2829, 0.5921, 0.2566, 0.6184, 0.2566, 0.6184, 0.2829, 0.5921, 0.4803, 0.6447, 0.4671, 0.6579, 0.4671, 0.6579, 0.4803, 0.6447, 0.2039, 0.6711, 0.2039, 0.6711, 0.2039, 0.6711, 0.2039, 0.6711, 0.3355, 0.5395, 0.3092, 0.5658, 0.3092, 0.5658, 0.3355, 0.5395, 0.5066, 0.6184, 0.4934, 0.6316, 0.4934, 0.6316, 0.5066, 0.6184, 0.2303, 0.6447, 0.2303, 0.6447, 0.2303, 0.6447, 0.2303, 0.6447, 0.3882, 0.4868, 0.3618, 0.5132, 0.3618, 0.5132, 0.3882, 0.4868, 0.5329, 0.5921, 0.5197, 0.6053, 0.5197, 0.6053, 0.5329, 0.5921, 0.2566, 0.6184, 0.2566, 0.6184, 0.2566, 0.6184, 0.2566, 0.6184, 0.4408, 0.4342, 0.4145, 0.4605, 0.4145, 0.4605, 0.4408, 0.4342, 0.5592, 0.5658, 0.5461, 0.5789, 0.5461, 0.5789, 0.5592, 0.5658, 0.2829, 0.5921, 0.2829, 0.5921, 0.2829, 0.5921, 0.2829, 0.5921, 0.4934, 0.3816, 0.4671, 0.4079, 0.4671, 0.4079, 0.4934, 0.3816, 0.5855, 0.5395, 0.5724, 0.5526, 0.5724, 0.5526, 0.5855, 0.5395, 0.3092, 0.5658, 0.3092, 0.5658, 0.3092, 0.5658, 0.3092, 0.5658, 0.5461, 0.3289, 0.5197, 0.3553, 0.5197, 0.3553, 0.5461, 0.3289, 0.6118, 0.5132, 0.5987, 0.5263, 0.5987, 0.5263, 0.6118, 0.5132, 0.3355, 0.5395, 0.3355, 0.5395, 0.3355, 0.5395, 0.3355, 0.5395, 0.5987, 0.2763, 0.5724, 0.3026, 0.5724, 0.3026, 0.5987, 0.2763, 0.3882, 0.7368, 0.4013, 0.7237, 0.4013, 0.7237, 0.3882, 0.7368, 0.3618, 0.5132, 0.3618, 0.5132, 0.3618, 0.5132, 0.3618, 0.5132, 0.6118, 0.5132, 0.6118, 0.5132, 0.6118, 0.5132, 0.6118, 0.5132, 0.4145, 0.7105, 0.4276, 0.6974, 0.4276, 0.6974, 0.4145, 0.7105, 0.3882, 0.4868, 0.3882, 0.4868, 0.3882, 0.4868, 0.3882, 0.4868, 0.5987, 0.5263, 0.5987, 0.5263, 0.5987, 0.5263, 0.5987, 0.5263, 0.4408, 0.6842, 0.4539, 0.6711, 0.4539, 0.6711, 0.4408, 0.6842, 0.4145, 0.4605, 0.4145, 0.4605, 0.4145, 0.4605, 0.4145, 0.4605, 0.5855, 0.5395, 0.5855, 0.5395, 0.5855, 0.5395, 0.5855, 0.5395, 0.4671, 0.6579, 0.4803, 0.6447, 0.4803, 0.6447, 0.4671, 0.6579, 0.4408, 0.4342, 0.4408, 0.4342, 0.4408, 0.4342, 0.4408, 0.4342, 0.5724, 0.5526, 0.5724, 0.5526, 0.5724, 0.5526, 0.5724, 0.5526, 0.4934, 0.6316, 0.5066, 0.6184, 0.5066, 0.6184, 0.4934, 0.6316, 0.6118, 0.5132, 0.5987, 0.5263, 0.5987, 0.5263, 0.6118, 0.5132, 0.4013, 0.7237, 0.3882, 0.7368, 0.3882, 0.7368, 0.4013, 0.7237, 0.1513, 0.7237, 0.1776, 0.6974, 0.1776, 0.6974, 0.1513, 0.7237, 0.5724, 0.3026, 0.5987, 0.2763, 0.5987, 0.2763, 0.5724, 0.3026, 0.5987, 0.5263, 0.5987, 0.5263, 0.4013, 0.7237, 0.4013, 0.7237, 0.5724, 0.3026, 0.5987, 0.2763, 0.5987, 0.2763, 0.5724, 0.3026, 0.6118, 0.5132, 0.6118, 0.5132, 0.6118, 0.5132, 0.6118, 0.5132, 0.1776, 0.6974, 0.1513, 0.7237, 0.1513, 0.7237, 0.1776, 0.6974, 0.5987, 0.2763, 0.5724, 0.3026, 0.5724, 0.3026, 0.5987, 0.2763, 0.5987, 0.2763, 0.5987, 0.2763, 0.5987, 0.2763, 0.5987, 0.2763, 0.4013, 0.7237, 0.3882, 0.7368, 0.3882, 0.7368, 0.4013, 0.7237, 0.1776, 0.6974, 0.1776, 0.6974, 0.5724, 0.3026, 0.5724, 0.3026, 0.4013, 0.7237, 0.4013, 0.7237, 0.5987, 0.5263, 0.5987, 0.5263, 0.6118, 0.5132, 0.5987, 0.5263, 0.5987, 0.5263, 0.6118, 0.5132, 0.1513, 0.7237, 0.1513, 0.7237, 0.1513, 0.7237, 0.1513, 0.7237, 0.3882, 0.7368, 0.4013, 0.7237, 0.4013, 0.7237, 0.3882, 0.7368, 0.1776, 0.6974, 0.1776, 0.6974, 0.5724, 0.3026, 0.5724, 0.3026, 0.1776, 0.6974, 0.1776, 0.6974, 0.5724, 0.3026, 0.5724, 0.3026, 0.1776, 0.6974, 0.5724, 0.3026, 0.5724, 0.3026, 0.1776, 0.6974, 0.5987, 0.5263, 0.4013, 0.7237, 0.4013, 0.7237, 0.5987, 0.5263, 0.1513, 0.7237, 0.1513, 0.7237, 0.1513, 0.7237, 0.1513, 0.7237, 0.3882, 0.7368, 0.3882, 0.7368, 0.3882, 0.7368, 0.3882, 0.7368, 0.3882, 0.7368, 0.3882, 0.7368, 0.3882, 0.7368, 0.3882, 0.7368, 0.3882, 0.7368, 0.3882, 0.7368, 0.3882, 0.7368, 0.3882, 0.7368, 0.3882, 0.7368, 0.3882, 0.7368, 0.3882, 0.7368, 0.3882, 0.7368, 0.1513, 0.7237, 0.1513, 0.7237, 0.1513, 0.7237, 0.1513, 0.7237, 0.1513, 0.7237, 0.1513, 0.7237, 0.1513, 0.7237, 0.1513, 0.7237, 0.3882, 0.7368, 0.3882, 0.7368, 0.3882, 0.7368, 0.3882, 0.7368, 0.5987, 0.2763, 0.5987, 0.2763, 0.5987, 0.2763, 0.5987, 0.2763, 0.6118, 0.5132, 0.6118, 0.5132, 0.6118, 0.5132, 0.6118, 0.5132, 0.6118, 0.5132, 0.6118, 0.5132, 0.6118, 0.5132, 0.6118, 0.5132, 0.5987, 0.2763, 0.5987, 0.2763, 0.5987, 0.2763, 0.5987, 0.2763, 0.5987, 0.2763, 0.5987, 0.2763, 0.5987, 0.2763, 0.5987, 0.2763, 0.5987, 0.2763, 0.5987, 0.2763, 0.5987, 0.2763, 0.5987, 0.2763, 0.6118, 0.5132, 0.6118, 0.5132, 0.6118, 0.5132, 0.6118, 0.5132, 0.6118, 0.5132, 0.6118, 0.5132, 0.6118, 0.5132, 0.6118, 0.5132])
me_cube.materials.append(mat_base)
me_cube.materials.append(mat_material)
me_cube.use_mirror_vertex_groups = False
me_cube.update()
me_cube_001 = bpy.data.meshes.new('Cube.001')
me_cube_001.from_pydata([(1.2, 1.703, 0.009334), (1.2, 1.703, 2.009), (1.2, -2.297, 0.009334), (-1.2, 1.703, 0.009334), (-1.2, -2.297, 0.009334), (-1.2, 1.703, 2.009)], [], [(0, 1, 5, 3), (0, 2, 1), (3, 5, 4), (1, 2, 4, 5)])
me_cube_001.polygons.foreach_set('material_index', [1, 1, 1, 1])
_uv = me_cube_001.uv_layers.new(name='UVMap')
_uv.uv.foreach_set('vector', [0.0, 0.0, 0.0, 0.0, 0.0, 0.0, 0.0, 0.0, 0.0, 0.0, 0.0, 0.0, 0.0, 0.0, 0.0, 0.0, 0.0, 0.0, 0.0, 0.0, 0.0, 0.0, 0.0, 0.0, 0.0, 0.0, 0.0, 0.0])
me_cube_001.materials.append(mat_base_001)
me_cube_001.materials.append(mat_material_001)
me_cube_001.use_mirror_vertex_groups = False
me_cube_001.update()
me_cube_002 = bpy.data.meshes.new('Cube.002')
me_cube_002.from_pydata([(-1.0, -2.297, 0.009334), (-1.0, -2.297, 1.352), (-1.0, 1.703, 2.009), (-1.0, 1.493, 3.141), (-0.8, -2.297, 0.009334), (-0.8, -2.297, 1.352), (-0.8, 1.703, 2.009), (-0.8, 1.493, 3.141)], [], [(0, 1, 3, 2), (2, 3, 7, 6), (6, 7, 5, 4), (4, 5, 1, 0), (2, 6, 4, 0), (7, 3, 1, 5)])
_uv = me_cube_002.uv_layers.new(name='UVMap')
_uv.uv.foreach_set('vector', [0.375, 0.0, 0.625, 0.0, 0.625, 0.25, 0.375, 0.25, 0.375, 0.25, 0.625, 0.25, 0.625, 0.5, 0.375, 0.5, 0.375, 0.5, 0.625, 0.5, 0.625, 0.75, 0.375, 0.75, 0.375, 0.75, 0.625, 0.75, 0.625, 1.0, 0.375, 1.0, 0.125, 0.5, 0.375, 0.5, 0.375, 0.75, 0.125, 0.75, 0.625, 0.5, 0.875, 0.5, 0.875, 0.75, 0.625, 0.75])
me_cube_002.update()
me_cube_003 = bpy.data.meshes.new('Cube.003')
me_cube_003.from_pydata([(-1.0, -2.297, 0.009334), (-1.0, -2.297, 1.352), (-1.0, 1.703, 2.009), (-1.0, 1.493, 3.141), (-0.8, -2.297, 0.009334), (-0.8, -2.297, 1.352), (-0.8, 1.703, 2.009), (-0.8, 1.493, 3.141)], [], [(0, 1, 3, 2), (2, 3, 7, 6), (6, 7, 5, 4), (4, 5, 1, 0), (2, 6, 4, 0), (7, 3, 1, 5)])
_uv = me_cube_003.uv_layers.new(name='UVMap')
_uv.uv.foreach_set('vector', [0.375, 0.0, 0.625, 0.0, 0.625, 0.25, 0.375, 0.25, 0.375, 0.25, 0.625, 0.25, 0.625, 0.5, 0.375, 0.5, 0.375, 0.5, 0.625, 0.5, 0.625, 0.75, 0.375, 0.75, 0.375, 0.75, 0.625, 0.75, 0.625, 1.0, 0.375, 1.0, 0.125, 0.5, 0.375, 0.5, 0.375, 0.75, 0.125, 0.75, 0.625, 0.5, 0.875, 0.5, 0.875, 0.75, 0.625, 0.75])
me_cube_003.update()

# ---- objects
ob_barrer = bpy.data.objects.new('Barrer', me_cube)
ob_ramp = bpy.data.objects.new('Ramp', me_cube_001)
ob_col_right = bpy.data.objects.new('Col_Right', me_cube_002)
ob_col_left = bpy.data.objects.new('Col_Left', me_cube_003)

# ---- transforms, parenting, visibility, modifiers, constraints
ob_barrer.location = (0.0, 0.0, 0.0)
ob_barrer.lock_rotations_4d = False
ob_barrer.empty_display_type = 'ARROWS'
ob_barrer.lineart.crease_threshold = 0.0
ob_ramp.location = (0.0, 0.0, 0.0)
ob_ramp.lock_rotations_4d = False
ob_ramp.empty_display_type = 'ARROWS'
ob_ramp.lineart.crease_threshold = 0.0
ob_col_right.location = (2.0, 0.0, 0.0)
ob_col_left.location = (-0.2, 0.0, 0.0)

# ---- collection membership
col_collection.objects.link(ob_barrer)
col_collection.objects.link(ob_ramp)
col_collection.objects.link(ob_col_right)
col_collection.objects.link(ob_col_left)

# ---- scene / render settings (as saved in the file)
scene.frame_start = 1; scene.frame_end = 250; scene.frame_set(1)
scene.render.engine = 'BLENDER_EEVEE_NEXT'
scene.cycles.sampling_pattern = 'TABULATED_SOBOL'
scene.view_settings.view_transform = 'Filmic'
bpy.context.view_layer.update()

# ---- added for rendering (the .blend has no active camera and no usable light): camera, sun
cam_auto = bpy.data.cameras.new('AutoCamera')
cam_auto.lens = 50.0
cam_auto.sensor_width = 36.0
cam_auto.clip_end = 1000.0
ob_auto_camera = bpy.data.objects.new('AutoCamera', cam_auto)
scene.collection.objects.link(ob_auto_camera)
ob_auto_camera.location = (5.19847, -6.53504, 5.73406)
ob_auto_camera.rotation_euler = (1.09748, -7.21219e-08, 0.694738)
scene.camera = ob_auto_camera
light_auto_sun = bpy.data.lights.new('AutoSun', 'SUN')
light_auto_sun.energy = 3.0
light_auto_sun.angle = 0.0523599
ob_auto_sun = bpy.data.objects.new('AutoSun', light_auto_sun)
scene.collection.objects.link(ob_auto_sun)
ob_auto_sun.rotation_euler = (0.872665, 0.174533, 0.523599)
bpy.context.view_layer.update()
